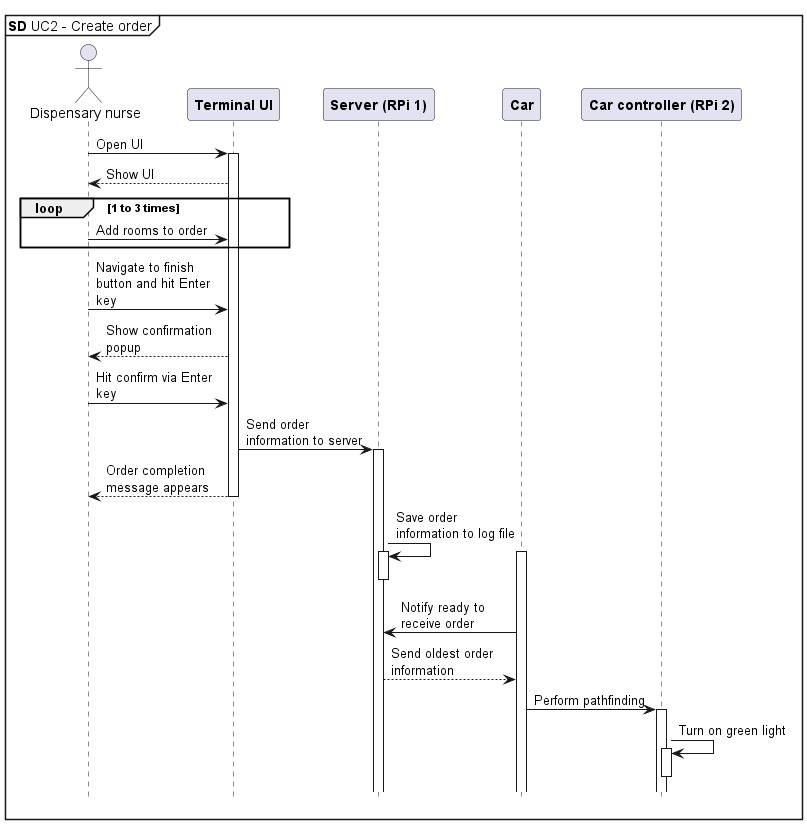

The diagram above was rendered by PlantUML. Its source (embedded in the PNG):
@startuml SystemSD UC2 - Create order

mainframe **SD** UC2 - Create order
hide footbox

skinparam {
    MaxMessageSize 120
}


actor "Dispensary nurse" as dn

participant "**Terminal UI**" as ui
participant "**Server (RPi 1)**" as srv
participant "**Car**" as car
participant "**Car controller (RPi 2)**" as carCon
'participant "**HBridge**" as HBridge
'participant "**Motor**" as Motor

dn -> ui++ : Open UI
ui --> dn : Show UI

loop 1 to 3 times
    dn -> ui : Add rooms to order
end

dn -> ui : Navigate to finish button and hit Enter key
ui --> dn :  Show confirmation popup
dn -> ui : Hit confirm via Enter key

ui -> srv++ : Send order information to server
ui --> dn : Order completion message appears
ui--

srv -> srv++-- : Save order information to log file
car++
car -> srv : Notify ready to receive order
srv --> car : Send oldest order information
car -> carCon++ : Perform pathfinding
carCon -> carCon++-- : Turn on green light

@enduml